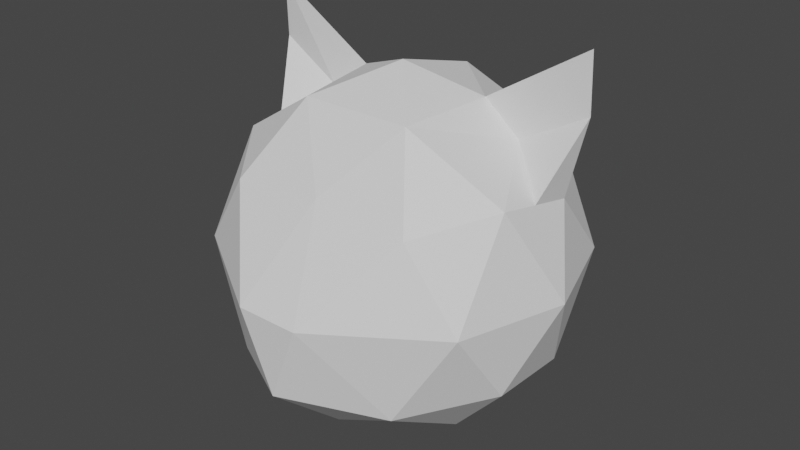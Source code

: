 # Source: CatHeadIcosphere.blend  (saved by Blender 3.4.6; exported with 4.5.12 LTS)
import bpy
from mathutils import Matrix  # noqa: F401  (used for matrix-valued properties, if any)

bpy.ops.wm.read_factory_settings(use_empty=True)
scene = bpy.context.scene
scene.name = 'Scene'

# ---- collections
col_collection = bpy.data.collections.new('Collection'); scene.collection.children.link(col_collection)

# ---- world
world_world = bpy.data.worlds.new('World'); scene.world = world_world
world_world.use_nodes = True; world_world.node_tree.nodes.clear()
_N = world_world.node_tree.nodes; _L = world_world.node_tree.links
n0 = _N.new('ShaderNodeOutputWorld'); n0.name = 'World Output'; n0.location = (300, 300)
n1 = _N.new('ShaderNodeBackground'); n1.name = 'Background'; n1.location = (10, 300)
n1.inputs[0].default_value = (0.05088, 0.05088, 0.05088, 1.0)
_L.new(n1.outputs[0], n0.inputs[0])
n0.is_active_output = True
world_world.color = (0.05088, 0.05088, 0.05088)
world_world.use_sun_shadow = False
world_world.sun_shadow_jitter_overblur = 0.0

# ---- meshes
me_icosphere = bpy.data.meshes.new('Icosphere')
me_icosphere.from_pydata([(0.0, 0.0, -1.0), (0.5257, 0.7236, -0.4472), (0.8506, -0.2764, -0.4472), (4.294e-08, -0.9823, -0.4472), (-0.8506, -0.2764, -0.4472), (-0.5257, 0.7236, -0.4472), (0.8506, 0.1757, 0.4472), (0.5257, -0.6312, 0.4291), (-0.5257, -0.6312, 0.4291), (-0.8506, 0.1757, 0.4472), (-3.91e-08, 0.8944, 0.4472), (-1.882e-11, 0.0004305, 0.9999), (0.5, -0.1625, -0.8507), (0.309, 0.4253, -0.8507), (0.809, 0.2629, -0.5257), (-3.718e-08, 0.8506, -0.5257), (-0.309, 0.4253, -0.8507), (2.298e-08, -0.5257, -0.8507), (0.5, -0.6882, -0.5257), (-0.5, -0.1625, -0.8507), (-0.5, -0.6882, -0.5257), (-0.809, 0.2629, -0.5257), (0.309, 0.9511, 0.0), (-0.309, 0.9511, 0.0), (1.0, 4.371e-08, 0.0), (0.809, 0.5878, 0.0), (0.1765, -0.9944, -0.008727), (0.809, -0.5878, 0.0), (-0.809, -0.5878, 0.0), (-0.1765, -0.9944, -0.008727), (-0.809, 0.5878, 0.0), (-1.0, -4.371e-08, 0.0), (0.5, 0.6882, 0.5257), (0.809, -0.2629, 0.5257), (2.779e-08, -0.6359, 0.4836), (-0.809, -0.2629, 0.5257), (-0.5, 0.6882, 0.5257), (0.3814, 0.1625, 0.8507), (-2.298e-08, 0.5257, 0.8507), (0.309, -0.3552, 0.8369), (-0.309, -0.3552, 0.8369), (-0.3814, 0.1625, 0.8507), (-0.9551, 0.1757, 0.8864), (0.9501, 0.1625, 1.208), (0.9551, 0.1757, 0.8864), (-0.9501, 0.1625, 1.208), (0.8298, -0.0436, 0.4865), (0.5952, 0.1492, 0.6882), (-0.8298, -0.0436, 0.4865), (-0.5952, 0.1492, 0.6882), (0.616, 0.2505, 0.6489), (-0.616, 0.2505, 0.6489)], [], [(0, 13, 12), (1, 13, 15), (0, 12, 17), (0, 17, 19), (0, 19, 16), (1, 15, 22), (2, 14, 24), (3, 18, 26), (4, 20, 28), (5, 21, 30), (1, 22, 25), (2, 24, 27), (3, 26, 29), (4, 28, 31), (5, 30, 23), (6, 32, 37, 50), (7, 33, 39), (8, 34, 40), (41, 51, 9, 42, 45), (10, 36, 38), (38, 41, 11), (38, 36, 41), (36, 9, 51, 41), (41, 40, 11), (41, 49, 35, 40), (35, 8, 40), (40, 39, 11), (40, 34, 39), (34, 7, 39), (39, 37, 11), (39, 33, 47, 37), (37, 38, 11), (37, 32, 38), (32, 10, 38), (23, 36, 10), (23, 30, 36), (30, 9, 36), (31, 35, 48, 9), (31, 28, 35), (28, 8, 35), (29, 34, 8), (29, 26, 34), (26, 7, 34), (27, 33, 7), (27, 24, 33), (24, 6, 46, 33), (25, 32, 6), (25, 22, 32), (22, 10, 32), (30, 31, 9), (30, 21, 31), (21, 4, 31), (28, 29, 8), (28, 20, 29), (20, 3, 29), (26, 27, 7), (26, 18, 27), (18, 2, 27), (24, 25, 6), (24, 14, 25), (14, 1, 25), (22, 23, 10), (22, 15, 23), (15, 5, 23), (16, 21, 5), (16, 19, 21), (19, 4, 21), (19, 20, 4), (19, 17, 20), (17, 3, 20), (17, 18, 3), (17, 12, 18), (12, 2, 18), (15, 16, 5), (15, 13, 16), (13, 0, 16), (12, 14, 2), (12, 13, 14), (13, 1, 14), (6, 50, 37, 43, 44), (9, 48, 42), (44, 46, 6), (45, 49, 41), (37, 47, 43), (43, 47, 44), (45, 42, 49), (49, 48, 35), (33, 46, 47), (49, 42, 48), (44, 47, 46)])
_uv = me_icosphere.uv_layers.new(name='UVMap')
_uv.uv.foreach_set('vector', [0.1818, 0.0, 0.2273, 0.07873, 0.1364, 0.07873, 0.2727, 0.1575, 0.3182, 0.07873, 0.3636, 0.1575, 0.9091, 0.0, 0.9545, 0.07873, 0.8636, 0.07873, 0.7273, 0.0, 0.7727, 0.07873, 0.6818, 0.07873, 0.5455, 0.0, 0.5909, 0.07873, 0.5, 0.07873, 0.2727, 0.1575, 0.3636, 0.1575, 0.3182, 0.2362, 0.09091, 0.1575, 0.1818, 0.1575, 0.1364, 0.2362, 0.8182, 0.1575, 0.9091, 0.1575, 0.8636, 0.2362, 0.6364, 0.1575, 0.7273, 0.1575, 0.6818, 0.2362, 0.4545, 0.1575, 0.5455, 0.1575, 0.5, 0.2362, 0.2727, 0.1575, 0.3182, 0.2362, 0.2273, 0.2362, 0.09091, 0.1575, 0.1364, 0.2362, 0.04546, 0.2362, 0.8182, 0.1575, 0.8636, 0.2362, 0.7727, 0.2362, 0.6364, 0.1575, 0.6818, 0.2362, 0.5909, 0.2362, 0.4545, 0.1575, 0.5, 0.2362, 0.4091, 0.2362, 0.1818, 0.3149, 0.2727, 0.3149, 0.2273, 0.3937, 0.2045, 0.3543, 0.0, 0.3149, 0.09091, 0.3149, 0.04546, 0.3937, 0.7273, 0.3149, 0.8182, 0.3149, 0.7727, 0.3937, 0.5, 0.3937, 0.5227, 0.3543, 0.5455, 0.3149, 0.5455, 0.3149, 0.5, 0.3937, 0.3636, 0.3149, 0.4545, 0.3149, 0.4091, 0.3937, 0.4091, 0.3937, 0.5, 0.3937, 0.4545, 0.4724, 0.4091, 0.3937, 0.4545, 0.3149, 0.5, 0.3937, 0.4545, 0.3149, 0.5455, 0.3149, 0.5227, 0.3543, 0.5, 0.3937, 0.5909, 0.3937, 0.6818, 0.3937, 0.6364, 0.4724, 0.5909, 0.3937, 0.6136, 0.3543, 0.6364, 0.3149, 0.6818, 0.3937, 0.6364, 0.3149, 0.7273, 0.3149, 0.6818, 0.3937, 0.7727, 0.3937, 0.8636, 0.3937, 0.8182, 0.4724, 0.7727, 0.3937, 0.8182, 0.3149, 0.8636, 0.3937, 0.8182, 0.3149, 0.9091, 0.3149, 0.8636, 0.3937, 0.04546, 0.3937, 0.1364, 0.3937, 0.09091, 0.4724, 0.04546, 0.3937, 0.09091, 0.3149, 0.1136, 0.3543, 0.1364, 0.3937, 0.2273, 0.3937, 0.3182, 0.3937, 0.2727, 0.4724, 0.2273, 0.3937, 0.2727, 0.3149, 0.3182, 0.3937, 0.2727, 0.3149, 0.3636, 0.3149, 0.3182, 0.3937, 0.4091, 0.2362, 0.4545, 0.3149, 0.3636, 0.3149, 0.4091, 0.2362, 0.5, 0.2362, 0.4545, 0.3149, 0.5, 0.2362, 0.5455, 0.3149, 0.4545, 0.3149, 0.5909, 0.2362, 0.6364, 0.3149, 0.5909, 0.3149, 0.5455, 0.3149, 0.5909, 0.2362, 0.6818, 0.2362, 0.6364, 0.3149, 0.6818, 0.2362, 0.7273, 0.3149, 0.6364, 0.3149, 0.7727, 0.2362, 0.8182, 0.3149, 0.7273, 0.3149, 0.7727, 0.2362, 0.8636, 0.2362, 0.8182, 0.3149, 0.8636, 0.2362, 0.9091, 0.3149, 0.8182, 0.3149, 0.04546, 0.2362, 0.09091, 0.3149, 0.0, 0.3149, 0.04546, 0.2362, 0.1364, 0.2362, 0.09091, 0.3149, 0.1364, 0.2362, 0.1818, 0.3149, 0.1364, 0.3149, 0.09091, 0.3149, 0.2273, 0.2362, 0.2727, 0.3149, 0.1818, 0.3149, 0.2273, 0.2362, 0.3182, 0.2362, 0.2727, 0.3149, 0.3182, 0.2362, 0.3636, 0.3149, 0.2727, 0.3149, 0.5, 0.2362, 0.5909, 0.2362, 0.5455, 0.3149, 0.5, 0.2362, 0.5455, 0.1575, 0.5909, 0.2362, 0.5455, 0.1575, 0.6364, 0.1575, 0.5909, 0.2362, 0.6818, 0.2362, 0.7727, 0.2362, 0.7273, 0.3149, 0.6818, 0.2362, 0.7273, 0.1575, 0.7727, 0.2362, 0.7273, 0.1575, 0.8182, 0.1575, 0.7727, 0.2362, 0.8636, 0.2362, 0.9545, 0.2362, 0.9091, 0.3149, 0.8636, 0.2362, 0.9091, 0.1575, 0.9545, 0.2362, 0.9091, 0.1575, 1.0, 0.1575, 0.9545, 0.2362, 0.1364, 0.2362, 0.2273, 0.2362, 0.1818, 0.3149, 0.1364, 0.2362, 0.1818, 0.1575, 0.2273, 0.2362, 0.1818, 0.1575, 0.2727, 0.1575, 0.2273, 0.2362, 0.3182, 0.2362, 0.4091, 0.2362, 0.3636, 0.3149, 0.3182, 0.2362, 0.3636, 0.1575, 0.4091, 0.2362, 0.3636, 0.1575, 0.4545, 0.1575, 0.4091, 0.2362, 0.5, 0.07873, 0.5455, 0.1575, 0.4545, 0.1575, 0.5, 0.07873, 0.5909, 0.07873, 0.5455, 0.1575, 0.5909, 0.07873, 0.6364, 0.1575, 0.5455, 0.1575, 0.6818, 0.07873, 0.7273, 0.1575, 0.6364, 0.1575, 0.6818, 0.07873, 0.7727, 0.07873, 0.7273, 0.1575, 0.7727, 0.07873, 0.8182, 0.1575, 0.7273, 0.1575, 0.8636, 0.07873, 0.9091, 0.1575, 0.8182, 0.1575, 0.8636, 0.07873, 0.9545, 0.07873, 0.9091, 0.1575, 0.9545, 0.07873, 1.0, 0.1575, 0.9091, 0.1575, 0.3636, 0.1575, 0.4091, 0.07873, 0.4545, 0.1575, 0.3636, 0.1575, 0.3182, 0.07873, 0.4091, 0.07873, 0.3182, 0.07873, 0.3636, 0.0, 0.4091, 0.07873, 0.1364, 0.07873, 0.1818, 0.1575, 0.09091, 0.1575, 0.1364, 0.07873, 0.2273, 0.07873, 0.1818, 0.1575, 0.2273, 0.07873, 0.2727, 0.1575, 0.1818, 0.1575, 0.1818, 0.3149, 0.2045, 0.3543, 0.2273, 0.3937, 0.2273, 0.3937, 0.1818, 0.3149, 0.5455, 0.3149, 0.5909, 0.3149, 0.5455, 0.3149, 0.1818, 0.3149, 0.1364, 0.3149, 0.1818, 0.3149, 0.5, 0.3937, 0.6136, 0.3543, 0.5909, 0.3937, 0.1364, 0.3937, 0.1136, 0.3543, 0.2273, 0.3937, 0.2273, 0.3937, 0.1136, 0.3543, 0.1818, 0.3149, 0.5, 0.3937, 0.5455, 0.3149, 0.6136, 0.3543, 0.6136, 0.3543, 0.5909, 0.3149, 0.6364, 0.3149, 0.09091, 0.3149, 0.1364, 0.3149, 0.1136, 0.3543, 0.6136, 0.3543, 0.5455, 0.3149, 0.5909, 0.3149, 0.1818, 0.3149, 0.1136, 0.3543, 0.1364, 0.3149])
me_icosphere.update()

# ---- objects
ob_catheadicosphere = bpy.data.objects.new('CatHeadIcosphere', me_icosphere)

# ---- transforms, parenting, visibility, modifiers, constraints
ob_catheadicosphere.location = (0.0, 0.0, 0.0)

# ---- collection membership
col_collection.objects.link(ob_catheadicosphere)

# ---- scene / render settings (as saved in the file)
scene.frame_start = 1; scene.frame_end = 250; scene.frame_set(1)
scene.render.engine = 'BLENDER_EEVEE_NEXT'
scene.cycles.sampling_pattern = 'TABULATED_SOBOL'
scene.cycles.use_light_tree = False
scene.view_settings.view_transform = 'Filmic'
bpy.context.view_layer.update()

# ---- added for rendering (the .blend has no active camera and no usable light): camera, sun
cam_auto = bpy.data.cameras.new('AutoCamera')
cam_auto.lens = 50.0
cam_auto.sensor_width = 36.0
cam_auto.clip_end = 1000.0
ob_auto_camera = bpy.data.objects.new('AutoCamera', cam_auto)
scene.collection.objects.link(ob_auto_camera)
ob_auto_camera.location = (3.29186, -3.97188, 2.73734)
ob_auto_camera.rotation_euler = (1.09748, -7.21219e-08, 0.694738)
scene.camera = ob_auto_camera
light_auto_sun = bpy.data.lights.new('AutoSun', 'SUN')
light_auto_sun.energy = 3.0
light_auto_sun.angle = 0.0523599
ob_auto_sun = bpy.data.objects.new('AutoSun', light_auto_sun)
scene.collection.objects.link(ob_auto_sun)
ob_auto_sun.rotation_euler = (0.872665, 0.174533, 0.523599)
bpy.context.view_layer.update()
